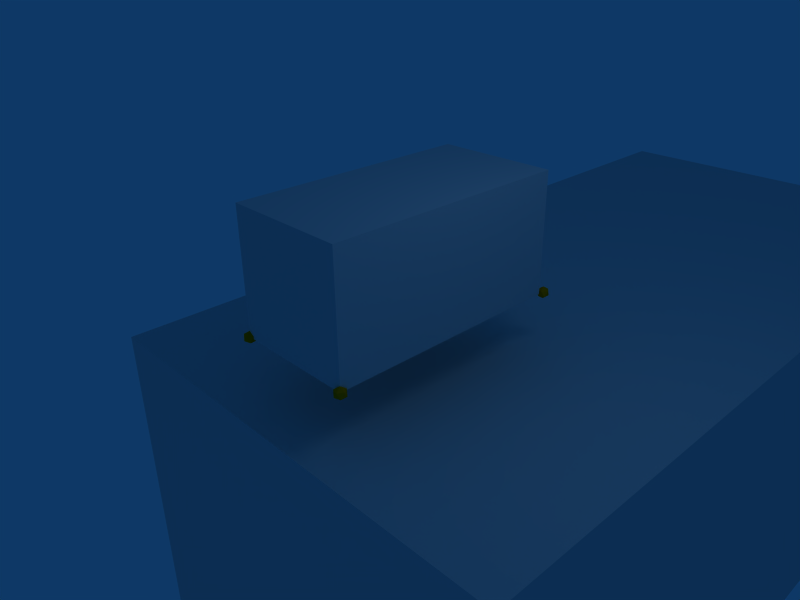 # Source: basicOrientation7.5.blend  (saved by Blender 2.47.1; exported with 4.5.12 LTS)
import bpy
from mathutils import Matrix  # noqa: F401  (used for matrix-valued properties, if any)

bpy.ops.wm.read_factory_settings(use_empty=True)
scene = bpy.context.scene
scene.name = 'Scene'

# ---- collections
col_collection_1 = bpy.data.collections.new('Collection 1'); scene.collection.children.link(col_collection_1)
col_collection_2 = bpy.data.collections.new('Collection 2'); scene.collection.children.link(col_collection_2)
col_collection_2.hide_render = True
col_collection_2.hide_viewport = True

# ---- materials (node trees are filled in below, after node groups)
mat_material = bpy.data.materials.new('Material')
mat_material.alpha_threshold = 0.0
mat_material.roughness = 0.5
mat_material.line_color = (0.0, 0.0, 0.0, 1.0)
mat_material_001 = bpy.data.materials.new('Material.001')
mat_material_001.alpha_threshold = 0.0
mat_material_001.diffuse_color = (1.0, 0.5319, 0.0, 1.0)
mat_material_001.roughness = 0.5
mat_material_001.line_color = (0.0, 0.0, 0.0, 1.0)

# ---- material node trees

# ---- world
world_world = bpy.data.worlds.new('World'); scene.world = world_world
world_world.color = (0.05656, 0.2208, 0.4)
world_world.use_sun_shadow = False
world_world.sun_shadow_jitter_overblur = 0.0
world_world.cycles.sampling_method = 'MANUAL'
world_world.cycles.sample_map_resolution = 256

# ---- cameras
cam_camera = bpy.data.cameras.new('Camera')
cam_camera.passepartout_alpha = 0.2
cam_camera.clip_end = 100.0
cam_camera.lens = 35.0
cam_camera.ortho_scale = 7.314
cam_camera.show_passepartout = False
cam_camera.show_safe_areas = True
cam_camera.dof.focus_distance = 0.0
cam_camera.dof.aperture_fstop = 128.0

# ---- lights
light_spot = bpy.data.lights.new('Spot', 'POINT')
light_spot.transmission_factor = 0.0
light_spot.cutoff_distance = 30.0
light_spot.energy = 100.0
light_spot.shadow_buffer_clip_start = 1.001
light_spot.shadow_soft_size = 1.0
light_spot.shadow_maximum_resolution = 0.006
light_spot.use_absolute_resolution = True
light_spot.cycles.use_multiple_importance_sampling = False

# ---- meshes
me_cube_004 = bpy.data.meshes.new('Cube.004')
me_cube_004.from_pydata([(1.0, 2.0, 0.0), (1.0, 0.0, 0.0), (-1.0, 2.384e-07, 0.0), (-1.0, 2.0, 0.0), (1.0, 2.0, 2.0), (1.0, -4.768e-07, 2.0), (-1.0, 3.576e-07, 2.0), (-1.0, 2.0, 2.0)], [], [(0, 1, 2, 3), (4, 7, 6, 5), (0, 4, 5, 1), (1, 5, 6, 2), (2, 6, 7, 3), (4, 0, 3, 7)])
_uv = me_cube_004.uv_layers.new(name='UVTex')
_uv.uv.foreach_set('vector', [0.0, 0.0, 1.0, 0.0, 1.0, 1.0, 0.0, 1.0, 0.0, 0.0, 1.0, 0.0, 1.0, 1.0, 0.0, 1.0, 0.0, 0.0, 1.0, 0.0, 1.0, 1.0, 0.0, 1.0, 0.0, 0.0, 1.0, 0.0, 1.0, 1.0, 0.0, 1.0, 0.0, 0.0, 1.0, 0.0, 1.0, 1.0, 0.0, 1.0, 0.0, 0.0, 1.0, 0.0, 1.0, 1.0, 0.0, 1.0])
me_cube_004.use_remesh_preserve_volume = False
me_cube_004.use_remesh_preserve_attributes = False
me_cube_004.use_mirror_vertex_groups = False
me_cube_004.update()
me_cube = bpy.data.meshes.new('Cube')
me_cube.from_pydata([(1.0, -5.96e-08, 0.0), (1.0, -2.0, 0.0), (-1.0, -2.0, 0.0), (-1.0, 3.576e-07, 0.0), (1.0, -5.364e-07, 2.0), (1.0, -2.0, 2.0), (-1.0, -2.0, 2.0), (-1.0, 0.0, 2.0)], [], [(0, 1, 2, 3), (4, 7, 6, 5), (0, 4, 5, 1), (1, 5, 6, 2), (2, 6, 7, 3), (4, 0, 3, 7)])
_uv = me_cube.uv_layers.new(name='UVTex')
_uv.uv.foreach_set('vector', [0.0, 0.0, 1.0, 0.0, 1.0, 1.0, 0.0, 1.0, 0.0, 0.0, 1.0, 0.0, 1.0, 1.0, 0.0, 1.0, 0.0, 0.0, 1.0, 0.0, 1.0, 1.0, 0.0, 1.0, 0.0, 0.0, 1.0, 0.0, 1.0, 1.0, 0.0, 1.0, 0.0, 0.0, 1.0, 0.0, 1.0, 1.0, 0.0, 1.0, 0.0, 0.0, 1.0, 0.0, 1.0, 1.0, 0.0, 1.0])
me_cube.use_remesh_preserve_volume = False
me_cube.use_remesh_preserve_attributes = False
me_cube.use_mirror_vertex_groups = False
me_cube.update()
me_cube_003 = bpy.data.meshes.new('Cube.003')
me_cube_003.from_pydata([(4.0, 4.0, -4.0), (4.0, -4.0, -4.0), (-4.0, -4.0, -4.0), (-4.0, 4.0, -4.0), (4.0, 4.0, 4.0), (4.0, -4.0, 4.0), (-4.0, -4.0, 4.0), (-4.0, 4.0, 4.0)], [], [(0, 1, 2, 3), (4, 7, 6, 5), (0, 4, 5, 1), (1, 5, 6, 2), (2, 6, 7, 3), (4, 0, 3, 7)])
me_cube_003.materials.append(mat_material)
me_cube_003.use_remesh_preserve_volume = False
me_cube_003.use_remesh_preserve_attributes = False
me_cube_003.use_mirror_vertex_groups = False
me_cube_003.update()
me_cube_002 = bpy.data.meshes.new('Cube.002')
me_cube_002.from_pydata([(4.0, 4.0, -4.0), (4.0, -4.0, -4.0), (-4.0, -4.0, -4.0), (-4.0, 4.0, -4.0), (4.0, 4.0, 4.0), (4.0, -4.0, 4.0), (-4.0, -4.0, 4.0), (-4.0, 4.0, 4.0)], [], [(0, 1, 2, 3), (4, 7, 6, 5), (0, 4, 5, 1), (1, 5, 6, 2), (2, 6, 7, 3), (4, 0, 3, 7)])
me_cube_002.materials.append(mat_material)
me_cube_002.use_remesh_preserve_volume = False
me_cube_002.use_remesh_preserve_attributes = False
me_cube_002.use_mirror_vertex_groups = False
me_cube_002.update()
me_sphere = bpy.data.meshes.new('Sphere')
me_sphere.from_pydata([(0.0, 0.0, -0.1), (0.07236, -0.05257, -0.04472), (-0.02764, -0.08506, -0.04472), (-0.08944, 0.0, -0.04472), (-0.02764, 0.08506, -0.04472), (0.07236, 0.05257, -0.04472), (0.02764, -0.08506, 0.04472), (-0.07236, -0.05257, 0.04472), (-0.07236, 0.05257, 0.04472), (0.02764, 0.08506, 0.04472), (0.08944, 0.0, 0.04472), (0.0, 0.0, 0.1)], [], [(2, 0, 1), (1, 0, 5), (3, 0, 2), (4, 0, 3), (5, 0, 4), (1, 5, 10), (2, 1, 6), (3, 2, 7), (4, 3, 8), (5, 4, 9), (10, 6, 1), (6, 7, 2), (7, 8, 3), (8, 9, 4), (9, 10, 5), (6, 10, 11), (7, 6, 11), (8, 7, 11), (9, 8, 11), (10, 9, 11)])
_uv = me_sphere.uv_layers.new(name='UVTex')
_uv.uv.foreach_set('vector', [0.0, 0.0, 1.0, 0.0, 1.0, 1.0, 0.0, 0.0, 1.0, 0.0, 1.0, 1.0, 0.0, 0.0, 1.0, 0.0, 1.0, 1.0, 0.0, 0.0, 1.0, 0.0, 1.0, 1.0, 0.0, 0.0, 1.0, 0.0, 1.0, 1.0, 0.0, 0.0, 1.0, 0.0, 1.0, 1.0, 0.0, 0.0, 1.0, 0.0, 1.0, 1.0, 0.0, 0.0, 1.0, 0.0, 1.0, 1.0, 0.0, 0.0, 1.0, 0.0, 1.0, 1.0, 0.0, 0.0, 1.0, 0.0, 1.0, 1.0, 0.0, 0.0, 1.0, 0.0, 1.0, 1.0, 0.0, 0.0, 1.0, 0.0, 1.0, 1.0, 0.0, 0.0, 1.0, 0.0, 1.0, 1.0, 0.0, 0.0, 1.0, 0.0, 1.0, 1.0, 0.0, 0.0, 1.0, 0.0, 1.0, 1.0, 0.0, 0.0, 1.0, 0.0, 1.0, 1.0, 0.0, 0.0, 1.0, 0.0, 1.0, 1.0, 0.0, 0.0, 1.0, 0.0, 1.0, 1.0, 0.0, 0.0, 1.0, 0.0, 1.0, 1.0, 0.0, 0.0, 1.0, 0.0, 1.0, 1.0])
me_sphere.materials.append(mat_material_001)
me_sphere.use_remesh_preserve_volume = False
me_sphere.use_remesh_preserve_attributes = False
me_sphere.use_mirror_vertex_groups = False
me_sphere.update()
me_cube_001 = bpy.data.meshes.new('Cube.001')
me_cube_001.from_pydata([(1.0, 4.0, -1.0), (1.0, -3.0, -1.0), (-1.0, -3.0, -1.0), (-1.0, 4.0, -1.0), (1.0, 4.0, 1.0), (1.0, -3.0, 1.0), (-1.0, -3.0, 1.0), (-1.0, 4.0, 1.0), (-1.0, 6.0, 3.0), (1.0, 6.0, 3.0), (-1.0, 6.0, -3.0), (1.0, 6.0, -3.0), (1.0, 9.0, -3.0), (-1.0, 9.0, -3.0), (1.0, 9.0, 3.0), (-1.0, 9.0, 3.0), (-1.0, 11.0, 1.0), (1.0, 11.0, 1.0), (-1.0, 11.0, -1.0), (1.0, 11.0, -1.0), (-1.0, -7.0, 1.0), (1.0, -7.0, 1.0), (-1.0, -7.0, -1.0), (1.0, -7.0, -1.0), (1.0, -7.0, 6.0), (-1.0, -7.0, 6.0), (-1.0, -3.0, 6.0), (1.0, -3.0, 6.0), (1.0, -7.0, -3.0), (-1.0, -7.0, -3.0), (-1.0, -3.0, -3.0), (1.0, -3.0, -3.0)], [], [(0, 1, 2, 3), (4, 7, 6, 5), (0, 4, 5, 1), (2, 6, 7, 3), (3, 7, 8, 10), (4, 0, 11, 9), (7, 4, 9, 8), (0, 3, 10, 11), (11, 10, 13, 12), (8, 9, 14, 15), (9, 11, 12, 14), (10, 8, 15, 13), (13, 15, 16, 18), (14, 12, 19, 17), (15, 14, 17, 16), (12, 13, 18, 19), (17, 19, 18, 16), (6, 2, 22, 20), (1, 5, 21, 23), (23, 21, 20, 22), (20, 21, 24, 25), (21, 5, 27, 24), (6, 20, 25, 26), (5, 6, 26, 27), (27, 26, 25, 24), (23, 22, 29, 28), (1, 23, 28, 31), (22, 2, 30, 29), (2, 1, 31, 30), (30, 31, 28, 29)])
me_cube_001.use_remesh_preserve_volume = False
me_cube_001.use_remesh_preserve_attributes = False
me_cube_001.use_mirror_vertex_groups = False
me_cube_001.update()

# ---- objects
ob_snail = bpy.data.objects.new('Snail', None)
ob_head = bpy.data.objects.new('Head', me_cube_004)
ob_tail = bpy.data.objects.new('Tail', me_cube)
ob_ray4_1 = bpy.data.objects.new('Ray4.1', None)
ob_ray2_1 = bpy.data.objects.new('Ray2.1', None)
ob_ray1_1 = bpy.data.objects.new('Ray1.1', None)
ob_ray3_1 = bpy.data.objects.new('Ray3.1', None)
ob_ray2_2 = bpy.data.objects.new('Ray2.2', None)
ob_ray3_2 = bpy.data.objects.new('Ray3.2', None)
ob_ray4_2 = bpy.data.objects.new('Ray4.2', None)
ob_ray1_2 = bpy.data.objects.new('Ray1.2', None)
ob_cube_003 = bpy.data.objects.new('Cube.003', me_cube_003)
ob_cube_002 = bpy.data.objects.new('Cube.002', me_cube_002)
ob_m4_1 = bpy.data.objects.new('m4.1', me_sphere)
ob_m2_1 = bpy.data.objects.new('m2.1', me_sphere)
ob_m1_1 = bpy.data.objects.new('m1.1', me_sphere)
ob_m3_1 = bpy.data.objects.new('m3.1', me_sphere)
ob_m2_2 = bpy.data.objects.new('m2.2', me_sphere)
ob_m3_2 = bpy.data.objects.new('m3.2', me_sphere)
ob_m4_2 = bpy.data.objects.new('m4.2', me_sphere)
ob_m1_2 = bpy.data.objects.new('m1.2', me_sphere)
ob_lamp = bpy.data.objects.new('Lamp', light_spot)
ob_camera = bpy.data.objects.new('Camera', cam_camera)
ob_cube_001 = bpy.data.objects.new('Cube.001', me_cube_001)

# ---- transforms, parenting, visibility, modifiers, constraints
ob_snail.location = (0.0, 0.5, 1.0)
ob_snail.lock_rotations_4d = False
ob_snail.empty_display_type = 'ARROWS'
ob_snail.empty_image_offset = (0.0, 0.0)
ob_snail.lineart.crease_threshold = 0.0
ob_head.parent = ob_snail
ob_head.matrix_parent_inverse = Matrix(((1.0, 0.0, 0.0, 0.0), (0.0, 1.0, 0.0, -0.5), (0.0, 0.0, 1.0, -1.0), (0.0, 0.0, 0.0, 1.0)))
ob_head.location = (0.0, 0.5, 0.0)
ob_head.lock_rotations_4d = False
ob_head.empty_display_type = 'ARROWS'
ob_head.lineart.crease_threshold = 0.0
ob_tail.parent = ob_snail
ob_tail.matrix_parent_inverse = Matrix(((1.0, 0.0, 0.0, 0.0), (0.0, 1.0, 0.0, -0.5), (0.0, 0.0, 1.0, -1.0), (0.0, 0.0, 0.0, 1.0)))
ob_tail.location = (0.0, 0.5, 0.0)
ob_tail.lock_rotations_4d = False
ob_tail.empty_display_type = 'ARROWS'
ob_tail.lineart.crease_threshold = 0.0
ob_ray4_1.parent = ob_snail
ob_ray4_1.matrix_parent_inverse = Matrix(((1.0, 0.0, 0.0, 0.0), (0.0, 1.0, 0.0, -0.5), (0.0, 0.0, 1.0, -1.0), (0.0, 0.0, 0.0, 1.0)))
ob_ray4_1.location = (-0.6, 1.1, 1.0)
ob_ray4_1.rotation_euler = (-2.356, 1.823e-07, 2.384e-07)
ob_ray4_1.lock_rotations_4d = False
ob_ray4_1.empty_display_type = 'SINGLE_ARROW'
ob_ray4_1.empty_image_offset = (0.0, 0.0)
ob_ray4_1.lineart.crease_threshold = 0.0
ob_ray2_1.parent = ob_snail
ob_ray2_1.matrix_parent_inverse = Matrix(((1.0, 0.0, 0.0, 0.0), (0.0, 1.0, 0.0, -0.5), (0.0, 0.0, 1.0, -1.0), (0.0, 0.0, 0.0, 1.0)))
ob_ray2_1.location = (0.6, -0.1, 1.0)
ob_ray2_1.rotation_euler = (0.7854, -3.142, 1.51e-07)
ob_ray2_1.lock_rotations_4d = False
ob_ray2_1.empty_display_type = 'SINGLE_ARROW'
ob_ray2_1.empty_image_offset = (0.0, 0.0)
ob_ray2_1.lineart.crease_threshold = 0.0
ob_ray1_1.parent = ob_snail
ob_ray1_1.matrix_parent_inverse = Matrix(((1.0, 0.0, 0.0, 0.0), (0.0, 1.0, 0.0, -0.5), (0.0, 0.0, 1.0, -1.0), (0.0, 0.0, 0.0, 1.0)))
ob_ray1_1.location = (0.6, 1.1, 1.0)
ob_ray1_1.rotation_euler = (-2.356, -9.667e-17, 2.334e-16)
ob_ray1_1.lock_rotations_4d = False
ob_ray1_1.empty_display_type = 'SINGLE_ARROW'
ob_ray1_1.empty_image_offset = (0.0, 0.0)
ob_ray1_1.lineart.crease_threshold = 0.0
ob_ray3_1.parent = ob_snail
ob_ray3_1.matrix_parent_inverse = Matrix(((1.0, 0.0, 0.0, 0.0), (0.0, 1.0, 0.0, -0.5), (0.0, 0.0, 1.0, -1.0), (0.0, 0.0, 0.0, 1.0)))
ob_ray3_1.location = (-0.6, -0.1, 1.0)
ob_ray3_1.rotation_euler = (0.7854, 3.142, 8.742e-08)
ob_ray3_1.lock_rotations_4d = False
ob_ray3_1.empty_display_type = 'SINGLE_ARROW'
ob_ray3_1.empty_image_offset = (0.0, 0.0)
ob_ray3_1.lineart.crease_threshold = 0.0
ob_ray2_2.parent = ob_snail
ob_ray2_2.matrix_parent_inverse = Matrix(((1.0, 0.0, 0.0, 0.0), (0.0, 1.0, 0.0, -0.5), (0.0, 0.0, 1.0, -1.0), (0.0, 0.0, 0.0, 1.0)))
ob_ray2_2.location = (0.7, -0.2, 1.0)
ob_ray2_2.rotation_euler = (-0.3491, 3.142, 0.7854)
ob_ray2_2.lock_rotations_4d = False
ob_ray2_2.empty_display_type = 'SINGLE_ARROW'
ob_ray2_2.empty_image_offset = (0.0, 0.0)
ob_ray2_2.lineart.crease_threshold = 0.0
ob_ray3_2.parent = ob_snail
ob_ray3_2.matrix_parent_inverse = Matrix(((1.0, 0.0, 0.0, 0.0), (0.0, 1.0, 0.0, -0.5), (0.0, 0.0, 1.0, -1.0), (0.0, 0.0, 0.0, 1.0)))
ob_ray3_2.location = (-0.7, -0.2, 1.0)
ob_ray3_2.rotation_euler = (-0.3491, 3.142, -0.7854)
ob_ray3_2.lock_rotations_4d = False
ob_ray3_2.empty_display_type = 'SINGLE_ARROW'
ob_ray3_2.empty_image_offset = (0.0, 0.0)
ob_ray3_2.lineart.crease_threshold = 0.0
ob_ray4_2.parent = ob_snail
ob_ray4_2.matrix_parent_inverse = Matrix(((1.0, 0.0, 0.0, 0.0), (0.0, 1.0, 0.0, -0.5), (0.0, 0.0, 1.0, -1.0), (0.0, 0.0, 0.0, 1.0)))
ob_ray4_2.location = (-0.7, 1.2, 1.0)
ob_ray4_2.rotation_euler = (2.793, 4.762e-08, 0.7854)
ob_ray4_2.lock_rotations_4d = False
ob_ray4_2.empty_display_type = 'SINGLE_ARROW'
ob_ray4_2.empty_image_offset = (0.0, 0.0)
ob_ray4_2.lineart.crease_threshold = 0.0
ob_ray1_2.parent = ob_snail
ob_ray1_2.matrix_parent_inverse = Matrix(((1.0, 0.0, 0.0, 0.0), (0.0, 1.0, 0.0, -0.5), (0.0, 0.0, 1.0, -1.0), (0.0, 0.0, 0.0, 1.0)))
ob_ray1_2.location = (0.7, 1.2, 1.0)
ob_ray1_2.rotation_euler = (2.793, 2.735e-09, -0.7854)
ob_ray1_2.lock_rotations_4d = False
ob_ray1_2.empty_display_type = 'SINGLE_ARROW'
ob_ray1_2.empty_image_offset = (0.0, 0.0)
ob_ray1_2.lineart.crease_threshold = 0.0
ob_cube_003.location = (0.0, 2.0, -5.0)
ob_cube_003.lock_rotations_4d = False
ob_cube_003.empty_display_type = 'ARROWS'
ob_cube_003.lineart.crease_threshold = 0.0
ob_cube_002.location = (0.0, 10.0, -5.0)
ob_cube_002.lock_rotations_4d = False
ob_cube_002.empty_display_type = 'ARROWS'
ob_cube_002.lineart.crease_threshold = 0.0
ob_m4_1.location = (-1.0, 2.6, 0.0)
ob_m4_1.lock_rotations_4d = False
ob_m4_1.empty_display_type = 'ARROWS'
ob_m4_1.lineart.crease_threshold = 0.0
ob_m2_1.location = (1.0, -1.5, 0.0)
ob_m2_1.lock_rotations_4d = False
ob_m2_1.empty_display_type = 'ARROWS'
ob_m2_1.lineart.crease_threshold = 0.0
ob_m1_1.location = (1.0, 2.6, 0.0)
ob_m1_1.lock_rotations_4d = False
ob_m1_1.empty_display_type = 'ARROWS'
ob_m1_1.lineart.crease_threshold = 0.0
ob_m3_1.location = (-1.0, -1.5, 0.0)
ob_m3_1.lock_rotations_4d = False
ob_m3_1.empty_display_type = 'ARROWS'
ob_m3_1.lineart.crease_threshold = 0.0
ob_m2_2.location = (0.5, 0.0, 0.0)
ob_m2_2.lock_rotations_4d = False
ob_m2_2.empty_display_type = 'ARROWS'
ob_m2_2.lineart.crease_threshold = 0.0
ob_m3_2.location = (-0.5, 0.0, 0.0)
ob_m3_2.lock_rotations_4d = False
ob_m3_2.empty_display_type = 'ARROWS'
ob_m3_2.lineart.crease_threshold = 0.0
ob_m4_2.location = (-0.5, 1.0, 0.0)
ob_m4_2.lock_rotations_4d = False
ob_m4_2.empty_display_type = 'ARROWS'
ob_m4_2.lineart.crease_threshold = 0.0
ob_m1_2.location = (0.5, 1.0, 0.0)
ob_m1_2.lock_rotations_4d = False
ob_m1_2.empty_display_type = 'ARROWS'
ob_m1_2.lineart.crease_threshold = 0.0
ob_lamp.location = (4.076, 1.005, 5.904)
ob_lamp.rotation_euler = (0.6503, 0.05522, 1.866)
ob_lamp.lock_rotations_4d = False
ob_lamp.empty_display_type = 'ARROWS'
ob_lamp.color = (0.0, 0.0, 0.0, 0.0)
ob_lamp.hide_select = True
ob_lamp.lineart.crease_threshold = 0.0
ob_camera.location = (7.481, -6.508, 5.344)
ob_camera.rotation_euler = (1.109, 0.01082, 0.8149)
ob_camera.lock_rotations_4d = False
ob_camera.empty_display_type = 'ARROWS'
ob_camera.color = (0.0, 0.0, 0.0, 0.0)
ob_camera.hide_select = True
ob_camera.display_type = 'WIRE'
ob_camera.lineart.crease_threshold = 0.0
ob_cube_001.location = (0.0, 0.0, -3.0)
ob_cube_001.lock_rotations_4d = False
ob_cube_001.empty_display_type = 'ARROWS'
ob_cube_001.lineart.crease_threshold = 0.0

# ---- collection membership
col_collection_1.objects.link(ob_snail)
col_collection_1.objects.link(ob_head)
col_collection_1.objects.link(ob_tail)
col_collection_1.objects.link(ob_ray4_1)
col_collection_1.objects.link(ob_ray2_1)
col_collection_1.objects.link(ob_ray1_1)
col_collection_1.objects.link(ob_ray3_1)
col_collection_1.objects.link(ob_ray2_2)
col_collection_1.objects.link(ob_ray3_2)
col_collection_1.objects.link(ob_ray4_2)
col_collection_1.objects.link(ob_ray1_2)
col_collection_1.objects.link(ob_cube_003)
col_collection_1.objects.link(ob_cube_002)
col_collection_1.objects.link(ob_m4_1)
col_collection_1.objects.link(ob_m2_1)
col_collection_1.objects.link(ob_m1_1)
col_collection_1.objects.link(ob_m3_1)
col_collection_1.objects.link(ob_m2_2)
col_collection_1.objects.link(ob_m3_2)
col_collection_1.objects.link(ob_m4_2)
col_collection_1.objects.link(ob_m1_2)
col_collection_1.objects.link(ob_lamp)
col_collection_1.objects.link(ob_camera)
col_collection_2.objects.link(ob_cube_001)

# ---- scene / render settings (as saved in the file)
scene.camera = ob_camera
scene.frame_start = 1; scene.frame_end = 250; scene.frame_set(1)
scene.render.engine = 'BLENDER_EEVEE_NEXT'
scene.render.image_settings.file_format = 'JPEG'
scene.render.image_settings.color_mode = 'RGB'
scene.render.image_settings.compression = 90
scene.render.resolution_x = 800
scene.render.resolution_y = 600
scene.render.pixel_aspect_x = 100.0
scene.render.pixel_aspect_y = 100.0
scene.render.fps = 25
scene.render.dither_intensity = 0.0
scene.render.use_compositing = False
scene.render.use_sequencer = False
scene.render.bake_margin = 2
scene.render.bake_bias = 0.0
scene.render.use_stamp_time = False
scene.render.use_stamp_date = False
scene.render.use_stamp_frame = False
scene.render.use_stamp_camera = False
scene.render.use_stamp_scene = False
scene.render.use_stamp_filename = False
scene.render.use_stamp_render_time = False
scene.render.stamp_font_size = 0
scene.cycles.use_denoising = False
scene.cycles.samples = 10
scene.cycles.sampling_pattern = 'TABULATED_SOBOL'
scene.cycles.light_sampling_threshold = 0.0
scene.cycles.use_adaptive_sampling = False
scene.cycles.use_light_tree = False
scene.cycles.blur_glossy = 0.0
scene.cycles.volume_bounces = 1
scene.cycles.pixel_filter_type = 'GAUSSIAN'
scene.cycles.sample_clamp_indirect = 0.0
scene.view_settings.view_transform = 'Raw'
bpy.context.view_layer.update()
